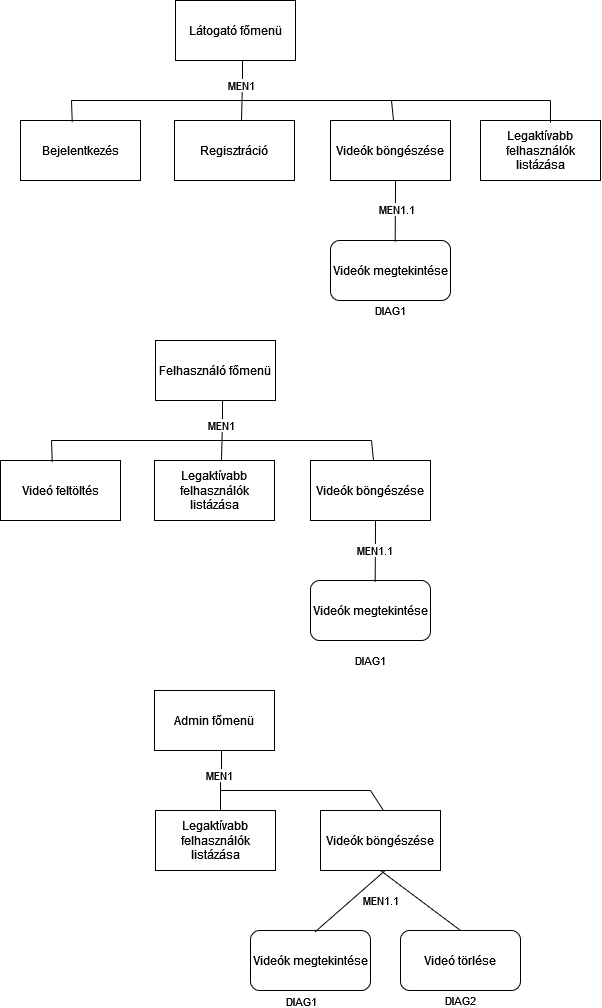

The diagram above was exported from draw.io. Its source (the exported page's mxGraphModel, read from the mxfile embedded in the PNG):
<mxGraphModel dx="1366" dy="825" grid="1" gridSize="10" guides="1" tooltips="1" connect="1" arrows="1" fold="1" page="1" pageScale="1" pageWidth="827" pageHeight="1169" math="0" shadow="0">
  <root>
    <mxCell id="0" />
    <mxCell id="1" parent="0" />
    <mxCell id="yUhdDb82NWv-7DDXSfU8-9" style="edgeStyle=orthogonalEdgeStyle;rounded=0;orthogonalLoop=1;jettySize=auto;html=1;exitX=0.5;exitY=1;exitDx=0;exitDy=0;entryX=0.5;entryY=0;entryDx=0;entryDy=0;endArrow=none;endFill=0;" edge="1" parent="1">
      <mxGeometry relative="1" as="geometry">
        <mxPoint x="292" y="120" as="sourcePoint" />
        <mxPoint x="291" y="180" as="targetPoint" />
        <Array as="points">
          <mxPoint x="292" y="140" />
          <mxPoint x="291" y="140" />
        </Array>
      </mxGeometry>
    </mxCell>
    <mxCell id="yUhdDb82NWv-7DDXSfU8-10" value="MEN1" style="edgeLabel;html=1;align=center;verticalAlign=middle;resizable=0;points=[];" vertex="1" connectable="0" parent="yUhdDb82NWv-7DDXSfU8-9">
      <mxGeometry x="-0.1694" y="-1" relative="1" as="geometry">
        <mxPoint as="offset" />
      </mxGeometry>
    </mxCell>
    <mxCell id="yUhdDb82NWv-7DDXSfU8-1" value="&lt;div&gt;Látogató főmenü&lt;/div&gt;" style="rounded=0;whiteSpace=wrap;html=1;" vertex="1" parent="1">
      <mxGeometry x="225" y="60" width="120" height="60" as="geometry" />
    </mxCell>
    <mxCell id="yUhdDb82NWv-7DDXSfU8-2" value="Bejelentkezés" style="rounded=0;whiteSpace=wrap;html=1;" vertex="1" parent="1">
      <mxGeometry x="70" y="180" width="120" height="60" as="geometry" />
    </mxCell>
    <mxCell id="yUhdDb82NWv-7DDXSfU8-3" value="Regisztráció" style="rounded=0;whiteSpace=wrap;html=1;" vertex="1" parent="1">
      <mxGeometry x="224" y="180" width="120" height="60" as="geometry" />
    </mxCell>
    <mxCell id="yUhdDb82NWv-7DDXSfU8-5" value="Videók böngészése" style="rounded=0;whiteSpace=wrap;html=1;" vertex="1" parent="1">
      <mxGeometry x="380" y="180" width="120" height="60" as="geometry" />
    </mxCell>
    <mxCell id="yUhdDb82NWv-7DDXSfU8-7" value="Videók megtekintése" style="rounded=1;whiteSpace=wrap;html=1;" vertex="1" parent="1">
      <mxGeometry x="380" y="300" width="120" height="60" as="geometry" />
    </mxCell>
    <mxCell id="yUhdDb82NWv-7DDXSfU8-11" value="" style="endArrow=none;html=1;rounded=0;" edge="1" parent="1">
      <mxGeometry width="50" height="50" relative="1" as="geometry">
        <mxPoint x="121" y="160" as="sourcePoint" />
        <mxPoint x="291" y="160" as="targetPoint" />
      </mxGeometry>
    </mxCell>
    <mxCell id="yUhdDb82NWv-7DDXSfU8-12" value="" style="endArrow=none;html=1;rounded=0;exitX=0.431;exitY=0.028;exitDx=0;exitDy=0;exitPerimeter=0;" edge="1" parent="1" source="yUhdDb82NWv-7DDXSfU8-2">
      <mxGeometry width="50" height="50" relative="1" as="geometry">
        <mxPoint x="261" y="250" as="sourcePoint" />
        <mxPoint x="121" y="160" as="targetPoint" />
      </mxGeometry>
    </mxCell>
    <mxCell id="yUhdDb82NWv-7DDXSfU8-13" value="" style="endArrow=none;html=1;rounded=0;" edge="1" parent="1">
      <mxGeometry width="50" height="50" relative="1" as="geometry">
        <mxPoint x="441" y="160" as="sourcePoint" />
        <mxPoint x="291" y="160" as="targetPoint" />
      </mxGeometry>
    </mxCell>
    <mxCell id="yUhdDb82NWv-7DDXSfU8-14" value="" style="endArrow=none;html=1;rounded=0;exitX=0.525;exitY=0;exitDx=0;exitDy=0;exitPerimeter=0;" edge="1" parent="1" source="yUhdDb82NWv-7DDXSfU8-5">
      <mxGeometry width="50" height="50" relative="1" as="geometry">
        <mxPoint x="261" y="250" as="sourcePoint" />
        <mxPoint x="441" y="160" as="targetPoint" />
      </mxGeometry>
    </mxCell>
    <mxCell id="yUhdDb82NWv-7DDXSfU8-15" value="" style="endArrow=none;html=1;rounded=0;entryX=0.542;entryY=0.994;entryDx=0;entryDy=0;entryPerimeter=0;exitX=0.539;exitY=0.022;exitDx=0;exitDy=0;exitPerimeter=0;" edge="1" parent="1" source="yUhdDb82NWv-7DDXSfU8-7" target="yUhdDb82NWv-7DDXSfU8-5">
      <mxGeometry width="50" height="50" relative="1" as="geometry">
        <mxPoint x="261" y="250" as="sourcePoint" />
        <mxPoint x="311" y="200" as="targetPoint" />
      </mxGeometry>
    </mxCell>
    <mxCell id="yUhdDb82NWv-7DDXSfU8-19" value="DIAG1" style="edgeLabel;html=1;align=center;verticalAlign=middle;resizable=0;points=[];" vertex="1" connectable="0" parent="yUhdDb82NWv-7DDXSfU8-15">
      <mxGeometry x="0.0481" relative="1" as="geometry">
        <mxPoint x="-5" y="101" as="offset" />
      </mxGeometry>
    </mxCell>
    <mxCell id="yUhdDb82NWv-7DDXSfU8-40" value="MEN1.1" style="edgeLabel;html=1;align=center;verticalAlign=middle;resizable=0;points=[];" vertex="1" connectable="0" parent="yUhdDb82NWv-7DDXSfU8-15">
      <mxGeometry x="0.0415" y="-1" relative="1" as="geometry">
        <mxPoint as="offset" />
      </mxGeometry>
    </mxCell>
    <mxCell id="yUhdDb82NWv-7DDXSfU8-20" style="edgeStyle=orthogonalEdgeStyle;rounded=0;orthogonalLoop=1;jettySize=auto;html=1;exitX=0.5;exitY=1;exitDx=0;exitDy=0;entryX=0.5;entryY=0;entryDx=0;entryDy=0;endArrow=none;endFill=0;" edge="1" parent="1">
      <mxGeometry relative="1" as="geometry">
        <mxPoint x="272" y="460" as="sourcePoint" />
        <mxPoint x="271" y="520" as="targetPoint" />
        <Array as="points">
          <mxPoint x="272" y="480" />
          <mxPoint x="271" y="480" />
        </Array>
      </mxGeometry>
    </mxCell>
    <mxCell id="yUhdDb82NWv-7DDXSfU8-21" value="MEN1" style="edgeLabel;html=1;align=center;verticalAlign=middle;resizable=0;points=[];" vertex="1" connectable="0" parent="yUhdDb82NWv-7DDXSfU8-20">
      <mxGeometry x="-0.1694" y="-1" relative="1" as="geometry">
        <mxPoint as="offset" />
      </mxGeometry>
    </mxCell>
    <mxCell id="yUhdDb82NWv-7DDXSfU8-23" value="&lt;div&gt;Felhasználó főmenü&lt;/div&gt;" style="rounded=0;whiteSpace=wrap;html=1;" vertex="1" parent="1">
      <mxGeometry x="205" y="400" width="120" height="60" as="geometry" />
    </mxCell>
    <mxCell id="yUhdDb82NWv-7DDXSfU8-24" value="Videó feltöltés" style="rounded=0;whiteSpace=wrap;html=1;" vertex="1" parent="1">
      <mxGeometry x="50" y="520" width="120" height="60" as="geometry" />
    </mxCell>
    <mxCell id="yUhdDb82NWv-7DDXSfU8-25" value="Legaktívabb felhasználók listázása" style="rounded=0;whiteSpace=wrap;html=1;" vertex="1" parent="1">
      <mxGeometry x="204" y="520" width="120" height="60" as="geometry" />
    </mxCell>
    <mxCell id="yUhdDb82NWv-7DDXSfU8-26" value="Videók böngészése" style="rounded=0;whiteSpace=wrap;html=1;" vertex="1" parent="1">
      <mxGeometry x="360" y="520" width="120" height="60" as="geometry" />
    </mxCell>
    <mxCell id="yUhdDb82NWv-7DDXSfU8-27" value="Videók megtekintése" style="rounded=1;whiteSpace=wrap;html=1;" vertex="1" parent="1">
      <mxGeometry x="360" y="640" width="120" height="60" as="geometry" />
    </mxCell>
    <mxCell id="yUhdDb82NWv-7DDXSfU8-28" value="" style="endArrow=none;html=1;rounded=0;" edge="1" parent="1">
      <mxGeometry width="50" height="50" relative="1" as="geometry">
        <mxPoint x="101" y="500" as="sourcePoint" />
        <mxPoint x="271" y="500" as="targetPoint" />
      </mxGeometry>
    </mxCell>
    <mxCell id="yUhdDb82NWv-7DDXSfU8-29" value="" style="endArrow=none;html=1;rounded=0;exitX=0.431;exitY=0.028;exitDx=0;exitDy=0;exitPerimeter=0;" edge="1" parent="1" source="yUhdDb82NWv-7DDXSfU8-24">
      <mxGeometry width="50" height="50" relative="1" as="geometry">
        <mxPoint x="241" y="590" as="sourcePoint" />
        <mxPoint x="101" y="500" as="targetPoint" />
      </mxGeometry>
    </mxCell>
    <mxCell id="yUhdDb82NWv-7DDXSfU8-31" value="" style="endArrow=none;html=1;rounded=0;" edge="1" parent="1">
      <mxGeometry width="50" height="50" relative="1" as="geometry">
        <mxPoint x="421" y="500" as="sourcePoint" />
        <mxPoint x="271" y="500" as="targetPoint" />
      </mxGeometry>
    </mxCell>
    <mxCell id="yUhdDb82NWv-7DDXSfU8-32" value="" style="endArrow=none;html=1;rounded=0;exitX=0.525;exitY=0;exitDx=0;exitDy=0;exitPerimeter=0;" edge="1" parent="1" source="yUhdDb82NWv-7DDXSfU8-26">
      <mxGeometry width="50" height="50" relative="1" as="geometry">
        <mxPoint x="241" y="590" as="sourcePoint" />
        <mxPoint x="421" y="500" as="targetPoint" />
      </mxGeometry>
    </mxCell>
    <mxCell id="yUhdDb82NWv-7DDXSfU8-34" value="" style="endArrow=none;html=1;rounded=0;entryX=0.542;entryY=0.994;entryDx=0;entryDy=0;entryPerimeter=0;exitX=0.539;exitY=0.022;exitDx=0;exitDy=0;exitPerimeter=0;" edge="1" parent="1" source="yUhdDb82NWv-7DDXSfU8-27" target="yUhdDb82NWv-7DDXSfU8-26">
      <mxGeometry width="50" height="50" relative="1" as="geometry">
        <mxPoint x="241" y="590" as="sourcePoint" />
        <mxPoint x="291" y="540" as="targetPoint" />
      </mxGeometry>
    </mxCell>
    <mxCell id="yUhdDb82NWv-7DDXSfU8-35" value="DIAG1" style="edgeLabel;html=1;align=center;verticalAlign=middle;resizable=0;points=[];" vertex="1" connectable="0" parent="yUhdDb82NWv-7DDXSfU8-34">
      <mxGeometry x="0.0481" relative="1" as="geometry">
        <mxPoint x="-5" y="111" as="offset" />
      </mxGeometry>
    </mxCell>
    <mxCell id="yUhdDb82NWv-7DDXSfU8-41" value="MEN1.1" style="edgeLabel;html=1;align=center;verticalAlign=middle;resizable=0;points=[];" vertex="1" connectable="0" parent="yUhdDb82NWv-7DDXSfU8-34">
      <mxGeometry x="0.0188" y="1" relative="1" as="geometry">
        <mxPoint as="offset" />
      </mxGeometry>
    </mxCell>
    <mxCell id="yUhdDb82NWv-7DDXSfU8-36" value="Legaktívabb felhasználók listázása" style="rounded=0;whiteSpace=wrap;html=1;" vertex="1" parent="1">
      <mxGeometry x="530" y="180" width="120" height="60" as="geometry" />
    </mxCell>
    <mxCell id="yUhdDb82NWv-7DDXSfU8-37" value="" style="endArrow=none;html=1;rounded=0;" edge="1" parent="1">
      <mxGeometry width="50" height="50" relative="1" as="geometry">
        <mxPoint x="600" y="160" as="sourcePoint" />
        <mxPoint x="440" y="160" as="targetPoint" />
      </mxGeometry>
    </mxCell>
    <mxCell id="yUhdDb82NWv-7DDXSfU8-38" value="" style="endArrow=none;html=1;rounded=0;exitX=0.583;exitY=0.036;exitDx=0;exitDy=0;exitPerimeter=0;" edge="1" parent="1" source="yUhdDb82NWv-7DDXSfU8-36">
      <mxGeometry width="50" height="50" relative="1" as="geometry">
        <mxPoint x="500" y="360" as="sourcePoint" />
        <mxPoint x="600" y="160" as="targetPoint" />
      </mxGeometry>
    </mxCell>
    <mxCell id="yUhdDb82NWv-7DDXSfU8-42" style="edgeStyle=orthogonalEdgeStyle;rounded=0;orthogonalLoop=1;jettySize=auto;html=1;exitX=0.5;exitY=1;exitDx=0;exitDy=0;entryX=0.5;entryY=0;entryDx=0;entryDy=0;endArrow=none;endFill=0;" edge="1" parent="1">
      <mxGeometry relative="1" as="geometry">
        <mxPoint x="271" y="810" as="sourcePoint" />
        <mxPoint x="270" y="870" as="targetPoint" />
        <Array as="points">
          <mxPoint x="271" y="830" />
          <mxPoint x="270" y="830" />
        </Array>
      </mxGeometry>
    </mxCell>
    <mxCell id="yUhdDb82NWv-7DDXSfU8-43" value="MEN1" style="edgeLabel;html=1;align=center;verticalAlign=middle;resizable=0;points=[];" vertex="1" connectable="0" parent="yUhdDb82NWv-7DDXSfU8-42">
      <mxGeometry x="-0.1694" y="-1" relative="1" as="geometry">
        <mxPoint as="offset" />
      </mxGeometry>
    </mxCell>
    <mxCell id="yUhdDb82NWv-7DDXSfU8-44" value="Admin főmenü" style="rounded=0;whiteSpace=wrap;html=1;" vertex="1" parent="1">
      <mxGeometry x="204" y="750" width="120" height="60" as="geometry" />
    </mxCell>
    <mxCell id="yUhdDb82NWv-7DDXSfU8-46" value="Legaktívabb felhasználók listázása" style="rounded=0;whiteSpace=wrap;html=1;" vertex="1" parent="1">
      <mxGeometry x="205" y="870" width="120" height="60" as="geometry" />
    </mxCell>
    <mxCell id="yUhdDb82NWv-7DDXSfU8-58" style="rounded=0;orthogonalLoop=1;jettySize=auto;html=1;exitX=0.5;exitY=1;exitDx=0;exitDy=0;entryX=0.5;entryY=0;entryDx=0;entryDy=0;endArrow=none;endFill=0;" edge="1" parent="1" source="yUhdDb82NWv-7DDXSfU8-47" target="yUhdDb82NWv-7DDXSfU8-56">
      <mxGeometry relative="1" as="geometry" />
    </mxCell>
    <mxCell id="yUhdDb82NWv-7DDXSfU8-47" value="Videók böngészése" style="rounded=0;whiteSpace=wrap;html=1;" vertex="1" parent="1">
      <mxGeometry x="370" y="870" width="120" height="60" as="geometry" />
    </mxCell>
    <mxCell id="yUhdDb82NWv-7DDXSfU8-48" value="Videók megtekintése" style="rounded=1;whiteSpace=wrap;html=1;" vertex="1" parent="1">
      <mxGeometry x="300" y="990" width="120" height="60" as="geometry" />
    </mxCell>
    <mxCell id="yUhdDb82NWv-7DDXSfU8-51" value="" style="endArrow=none;html=1;rounded=0;" edge="1" parent="1">
      <mxGeometry width="50" height="50" relative="1" as="geometry">
        <mxPoint x="420" y="850" as="sourcePoint" />
        <mxPoint x="270" y="850" as="targetPoint" />
      </mxGeometry>
    </mxCell>
    <mxCell id="yUhdDb82NWv-7DDXSfU8-52" value="" style="endArrow=none;html=1;rounded=0;exitX=0.525;exitY=0;exitDx=0;exitDy=0;exitPerimeter=0;" edge="1" parent="1" source="yUhdDb82NWv-7DDXSfU8-47">
      <mxGeometry width="50" height="50" relative="1" as="geometry">
        <mxPoint x="240" y="940" as="sourcePoint" />
        <mxPoint x="420" y="850" as="targetPoint" />
      </mxGeometry>
    </mxCell>
    <mxCell id="yUhdDb82NWv-7DDXSfU8-53" value="" style="endArrow=none;html=1;rounded=0;entryX=0.542;entryY=0.994;entryDx=0;entryDy=0;entryPerimeter=0;exitX=0.539;exitY=0.022;exitDx=0;exitDy=0;exitPerimeter=0;" edge="1" parent="1" source="yUhdDb82NWv-7DDXSfU8-48" target="yUhdDb82NWv-7DDXSfU8-47">
      <mxGeometry width="50" height="50" relative="1" as="geometry">
        <mxPoint x="240" y="940" as="sourcePoint" />
        <mxPoint x="290" y="890" as="targetPoint" />
      </mxGeometry>
    </mxCell>
    <mxCell id="yUhdDb82NWv-7DDXSfU8-54" value="DIAG1" style="edgeLabel;html=1;align=center;verticalAlign=middle;resizable=0;points=[];" vertex="1" connectable="0" parent="yUhdDb82NWv-7DDXSfU8-53">
      <mxGeometry x="0.0481" relative="1" as="geometry">
        <mxPoint x="-51" y="101" as="offset" />
      </mxGeometry>
    </mxCell>
    <mxCell id="yUhdDb82NWv-7DDXSfU8-55" value="MEN1.1" style="edgeLabel;html=1;align=center;verticalAlign=middle;resizable=0;points=[];" vertex="1" connectable="0" parent="yUhdDb82NWv-7DDXSfU8-53">
      <mxGeometry x="0.0188" y="1" relative="1" as="geometry">
        <mxPoint x="30" as="offset" />
      </mxGeometry>
    </mxCell>
    <mxCell id="yUhdDb82NWv-7DDXSfU8-56" value="Videó törlése" style="rounded=1;whiteSpace=wrap;html=1;" vertex="1" parent="1">
      <mxGeometry x="450" y="990" width="120" height="60" as="geometry" />
    </mxCell>
    <mxCell id="yUhdDb82NWv-7DDXSfU8-59" value="DIAG2" style="edgeLabel;html=1;align=center;verticalAlign=middle;resizable=0;points=[];" vertex="1" connectable="0" parent="1">
      <mxGeometry x="510.0039836410805" y="1059.9964907478416" as="geometry" />
    </mxCell>
  </root>
</mxGraphModel>